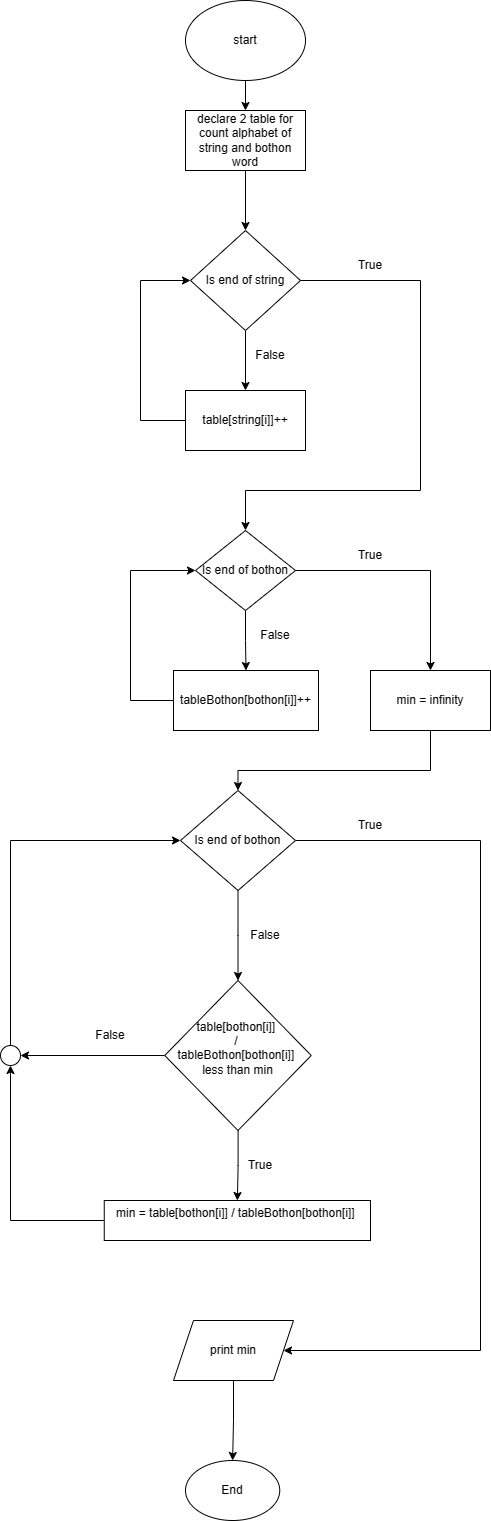

The diagram above was exported from draw.io. Its source (the exported page's mxGraphModel, read from the mxfile embedded in the PNG):
<mxGraphModel dx="1434" dy="788" grid="1" gridSize="10" guides="1" tooltips="1" connect="1" arrows="1" fold="1" page="1" pageScale="1" pageWidth="850" pageHeight="1100" math="0" shadow="0">
  <root>
    <mxCell id="0" />
    <mxCell id="1" parent="0" />
    <mxCell id="5NF5CxmIub6jlHGODeHc-15" style="edgeStyle=orthogonalEdgeStyle;rounded=0;orthogonalLoop=1;jettySize=auto;html=1;entryX=0.5;entryY=0;entryDx=0;entryDy=0;" parent="1" source="5NF5CxmIub6jlHGODeHc-1" target="5NF5CxmIub6jlHGODeHc-2" edge="1">
      <mxGeometry relative="1" as="geometry" />
    </mxCell>
    <mxCell id="5NF5CxmIub6jlHGODeHc-1" value="start" style="ellipse;whiteSpace=wrap;html=1;" parent="1" vertex="1">
      <mxGeometry x="365" y="20" width="120" height="80" as="geometry" />
    </mxCell>
    <mxCell id="5NF5CxmIub6jlHGODeHc-14" style="edgeStyle=orthogonalEdgeStyle;rounded=0;orthogonalLoop=1;jettySize=auto;html=1;entryX=0.5;entryY=0;entryDx=0;entryDy=0;" parent="1" source="5NF5CxmIub6jlHGODeHc-2" target="5NF5CxmIub6jlHGODeHc-6" edge="1">
      <mxGeometry relative="1" as="geometry" />
    </mxCell>
    <mxCell id="5NF5CxmIub6jlHGODeHc-2" value="declare 2 table for count alphabet of string and bothon word" style="rounded=0;whiteSpace=wrap;html=1;" parent="1" vertex="1">
      <mxGeometry x="365" y="130" width="120" height="60" as="geometry" />
    </mxCell>
    <mxCell id="5NF5CxmIub6jlHGODeHc-8" style="edgeStyle=orthogonalEdgeStyle;rounded=0;orthogonalLoop=1;jettySize=auto;html=1;" parent="1" source="5NF5CxmIub6jlHGODeHc-6" target="5NF5CxmIub6jlHGODeHc-7" edge="1">
      <mxGeometry relative="1" as="geometry" />
    </mxCell>
    <mxCell id="5NF5CxmIub6jlHGODeHc-22" style="edgeStyle=orthogonalEdgeStyle;rounded=0;orthogonalLoop=1;jettySize=auto;html=1;entryX=0.5;entryY=0;entryDx=0;entryDy=0;" parent="1" source="5NF5CxmIub6jlHGODeHc-6" target="5NF5CxmIub6jlHGODeHc-16" edge="1">
      <mxGeometry relative="1" as="geometry">
        <Array as="points">
          <mxPoint x="600" y="300" />
          <mxPoint x="600" y="510" />
          <mxPoint x="425" y="510" />
        </Array>
      </mxGeometry>
    </mxCell>
    <mxCell id="5NF5CxmIub6jlHGODeHc-6" value="Is end of string" style="rhombus;whiteSpace=wrap;html=1;" parent="1" vertex="1">
      <mxGeometry x="370" y="250" width="110" height="100" as="geometry" />
    </mxCell>
    <mxCell id="5NF5CxmIub6jlHGODeHc-11" style="edgeStyle=orthogonalEdgeStyle;rounded=0;orthogonalLoop=1;jettySize=auto;html=1;entryX=0;entryY=0.5;entryDx=0;entryDy=0;" parent="1" source="5NF5CxmIub6jlHGODeHc-7" target="5NF5CxmIub6jlHGODeHc-6" edge="1">
      <mxGeometry relative="1" as="geometry">
        <Array as="points">
          <mxPoint x="320" y="440" />
          <mxPoint x="320" y="300" />
        </Array>
      </mxGeometry>
    </mxCell>
    <mxCell id="5NF5CxmIub6jlHGODeHc-7" value="table[string[i]]++" style="rounded=0;whiteSpace=wrap;html=1;" parent="1" vertex="1">
      <mxGeometry x="365" y="410" width="120" height="60" as="geometry" />
    </mxCell>
    <mxCell id="5NF5CxmIub6jlHGODeHc-9" value="False" style="text;html=1;align=center;verticalAlign=middle;whiteSpace=wrap;rounded=0;" parent="1" vertex="1">
      <mxGeometry x="420" y="360" width="60" height="30" as="geometry" />
    </mxCell>
    <mxCell id="5NF5CxmIub6jlHGODeHc-13" value="True" style="text;html=1;align=center;verticalAlign=middle;whiteSpace=wrap;rounded=0;" parent="1" vertex="1">
      <mxGeometry x="520" y="270" width="60" height="30" as="geometry" />
    </mxCell>
    <mxCell id="5NF5CxmIub6jlHGODeHc-23" style="edgeStyle=orthogonalEdgeStyle;rounded=0;orthogonalLoop=1;jettySize=auto;html=1;entryX=0.5;entryY=0;entryDx=0;entryDy=0;" parent="1" source="5NF5CxmIub6jlHGODeHc-16" target="5NF5CxmIub6jlHGODeHc-18" edge="1">
      <mxGeometry relative="1" as="geometry" />
    </mxCell>
    <mxCell id="5NF5CxmIub6jlHGODeHc-33" style="edgeStyle=orthogonalEdgeStyle;rounded=0;orthogonalLoop=1;jettySize=auto;html=1;entryX=0.5;entryY=0;entryDx=0;entryDy=0;" parent="1" source="5NF5CxmIub6jlHGODeHc-16" target="5NF5CxmIub6jlHGODeHc-32" edge="1">
      <mxGeometry relative="1" as="geometry" />
    </mxCell>
    <mxCell id="5NF5CxmIub6jlHGODeHc-16" value="Is end of bothon" style="rhombus;whiteSpace=wrap;html=1;" parent="1" vertex="1">
      <mxGeometry x="375" y="550" width="100" height="80" as="geometry" />
    </mxCell>
    <mxCell id="5NF5CxmIub6jlHGODeHc-24" style="edgeStyle=orthogonalEdgeStyle;rounded=0;orthogonalLoop=1;jettySize=auto;html=1;entryX=0;entryY=0.5;entryDx=0;entryDy=0;" parent="1" source="5NF5CxmIub6jlHGODeHc-18" target="5NF5CxmIub6jlHGODeHc-16" edge="1">
      <mxGeometry relative="1" as="geometry">
        <Array as="points">
          <mxPoint x="310" y="720" />
          <mxPoint x="310" y="590" />
        </Array>
      </mxGeometry>
    </mxCell>
    <mxCell id="5NF5CxmIub6jlHGODeHc-18" value="tableBothon[bothon[i]]++" style="rounded=0;whiteSpace=wrap;html=1;" parent="1" vertex="1">
      <mxGeometry x="353" y="690" width="145" height="60" as="geometry" />
    </mxCell>
    <mxCell id="5NF5CxmIub6jlHGODeHc-25" value="False" style="text;html=1;align=center;verticalAlign=middle;whiteSpace=wrap;rounded=0;" parent="1" vertex="1">
      <mxGeometry x="425" y="640" width="60" height="30" as="geometry" />
    </mxCell>
    <mxCell id="5NF5CxmIub6jlHGODeHc-29" style="edgeStyle=orthogonalEdgeStyle;rounded=0;orthogonalLoop=1;jettySize=auto;html=1;" parent="1" source="5NF5CxmIub6jlHGODeHc-26" edge="1">
      <mxGeometry relative="1" as="geometry">
        <mxPoint x="417.5" y="1000" as="targetPoint" />
      </mxGeometry>
    </mxCell>
    <mxCell id="5NF5CxmIub6jlHGODeHc-53" style="edgeStyle=orthogonalEdgeStyle;rounded=0;orthogonalLoop=1;jettySize=auto;html=1;entryX=1;entryY=0.5;entryDx=0;entryDy=0;" parent="1" source="5NF5CxmIub6jlHGODeHc-26" target="5NF5CxmIub6jlHGODeHc-52" edge="1">
      <mxGeometry relative="1" as="geometry">
        <mxPoint x="640" y="1373.2000732421875" as="targetPoint" />
        <Array as="points">
          <mxPoint x="660" y="860" />
          <mxPoint x="660" y="1370" />
        </Array>
      </mxGeometry>
    </mxCell>
    <mxCell id="5NF5CxmIub6jlHGODeHc-26" value="Is end of bothon" style="rhombus;whiteSpace=wrap;html=1;" parent="1" vertex="1">
      <mxGeometry x="360" y="810" width="115" height="100" as="geometry" />
    </mxCell>
    <mxCell id="5NF5CxmIub6jlHGODeHc-35" style="edgeStyle=orthogonalEdgeStyle;rounded=0;orthogonalLoop=1;jettySize=auto;html=1;entryX=0.5;entryY=0;entryDx=0;entryDy=0;" parent="1" source="5NF5CxmIub6jlHGODeHc-32" target="5NF5CxmIub6jlHGODeHc-26" edge="1">
      <mxGeometry relative="1" as="geometry">
        <Array as="points">
          <mxPoint x="610" y="790" />
          <mxPoint x="418" y="790" />
        </Array>
      </mxGeometry>
    </mxCell>
    <mxCell id="5NF5CxmIub6jlHGODeHc-32" value="min = infinity" style="rounded=0;whiteSpace=wrap;html=1;" parent="1" vertex="1">
      <mxGeometry x="550" y="690" width="120" height="60" as="geometry" />
    </mxCell>
    <mxCell id="5NF5CxmIub6jlHGODeHc-40" style="edgeStyle=orthogonalEdgeStyle;rounded=0;orthogonalLoop=1;jettySize=auto;html=1;entryX=0.5;entryY=0;entryDx=0;entryDy=0;" parent="1" source="5NF5CxmIub6jlHGODeHc-37" target="5NF5CxmIub6jlHGODeHc-39" edge="1">
      <mxGeometry relative="1" as="geometry" />
    </mxCell>
    <mxCell id="5NF5CxmIub6jlHGODeHc-45" style="edgeStyle=orthogonalEdgeStyle;rounded=0;orthogonalLoop=1;jettySize=auto;html=1;entryX=1;entryY=0.5;entryDx=0;entryDy=0;" parent="1" source="5NF5CxmIub6jlHGODeHc-37" target="5NF5CxmIub6jlHGODeHc-47" edge="1">
      <mxGeometry relative="1" as="geometry">
        <mxPoint x="190" y="1075" as="targetPoint" />
      </mxGeometry>
    </mxCell>
    <mxCell id="5NF5CxmIub6jlHGODeHc-37" value="table[bothon[i]]&amp;nbsp;&lt;div&gt;/&amp;nbsp;&lt;/div&gt;&lt;div&gt;tableBothon[bothon[i]]&amp;nbsp;&lt;/div&gt;&lt;div&gt;less than min&lt;br&gt;&lt;div&gt;&lt;br&gt;&lt;/div&gt;&lt;/div&gt;" style="rhombus;whiteSpace=wrap;html=1;" parent="1" vertex="1">
      <mxGeometry x="344.25" y="1000" width="146.5" height="150" as="geometry" />
    </mxCell>
    <mxCell id="5NF5CxmIub6jlHGODeHc-38" value="False" style="text;html=1;align=center;verticalAlign=middle;whiteSpace=wrap;rounded=0;" parent="1" vertex="1">
      <mxGeometry x="415" y="940" width="60" height="30" as="geometry" />
    </mxCell>
    <mxCell id="5NF5CxmIub6jlHGODeHc-48" style="edgeStyle=orthogonalEdgeStyle;rounded=0;orthogonalLoop=1;jettySize=auto;html=1;entryX=0.5;entryY=1;entryDx=0;entryDy=0;" parent="1" source="5NF5CxmIub6jlHGODeHc-39" target="5NF5CxmIub6jlHGODeHc-47" edge="1">
      <mxGeometry relative="1" as="geometry" />
    </mxCell>
    <mxCell id="5NF5CxmIub6jlHGODeHc-39" value="min = table[bothon[i]]&amp;nbsp;&lt;span style=&quot;background-color: initial;&quot;&gt;/&amp;nbsp;&lt;/span&gt;&lt;span style=&quot;background-color: initial;&quot;&gt;tableBothon[bothon[i]]&amp;nbsp;&lt;/span&gt;&lt;span style=&quot;background-color: initial;&quot;&gt;&lt;br&gt;&lt;/span&gt;&amp;nbsp;" style="rounded=0;whiteSpace=wrap;html=1;" parent="1" vertex="1">
      <mxGeometry x="283.75" y="1220" width="266.25" height="40" as="geometry" />
    </mxCell>
    <mxCell id="5NF5CxmIub6jlHGODeHc-42" value="True" style="text;html=1;align=center;verticalAlign=middle;whiteSpace=wrap;rounded=0;" parent="1" vertex="1">
      <mxGeometry x="410" y="1170" width="60" height="30" as="geometry" />
    </mxCell>
    <mxCell id="5NF5CxmIub6jlHGODeHc-46" value="False" style="text;html=1;align=center;verticalAlign=middle;whiteSpace=wrap;rounded=0;" parent="1" vertex="1">
      <mxGeometry x="260" y="1040" width="60" height="30" as="geometry" />
    </mxCell>
    <mxCell id="5NF5CxmIub6jlHGODeHc-49" style="edgeStyle=orthogonalEdgeStyle;rounded=0;orthogonalLoop=1;jettySize=auto;html=1;entryX=0;entryY=0.5;entryDx=0;entryDy=0;" parent="1" source="5NF5CxmIub6jlHGODeHc-47" target="5NF5CxmIub6jlHGODeHc-26" edge="1">
      <mxGeometry relative="1" as="geometry">
        <Array as="points">
          <mxPoint x="190" y="860" />
        </Array>
      </mxGeometry>
    </mxCell>
    <mxCell id="5NF5CxmIub6jlHGODeHc-47" value="" style="ellipse;whiteSpace=wrap;html=1;aspect=fixed;" parent="1" vertex="1">
      <mxGeometry x="180" y="1065" width="20" height="20" as="geometry" />
    </mxCell>
    <mxCell id="5NF5CxmIub6jlHGODeHc-56" style="edgeStyle=orthogonalEdgeStyle;rounded=0;orthogonalLoop=1;jettySize=auto;html=1;" parent="1" source="5NF5CxmIub6jlHGODeHc-52" target="5NF5CxmIub6jlHGODeHc-55" edge="1">
      <mxGeometry relative="1" as="geometry" />
    </mxCell>
    <mxCell id="5NF5CxmIub6jlHGODeHc-52" value="print min" style="shape=parallelogram;perimeter=parallelogramPerimeter;whiteSpace=wrap;html=1;fixedSize=1;" parent="1" vertex="1">
      <mxGeometry x="353" y="1340" width="120" height="60" as="geometry" />
    </mxCell>
    <mxCell id="5NF5CxmIub6jlHGODeHc-54" value="True" style="text;html=1;align=center;verticalAlign=middle;whiteSpace=wrap;rounded=0;" parent="1" vertex="1">
      <mxGeometry x="520" y="830" width="60" height="30" as="geometry" />
    </mxCell>
    <mxCell id="5NF5CxmIub6jlHGODeHc-55" value="End" style="ellipse;whiteSpace=wrap;html=1;" parent="1" vertex="1">
      <mxGeometry x="365" y="1480" width="94.25" height="60" as="geometry" />
    </mxCell>
    <mxCell id="5NF5CxmIub6jlHGODeHc-57" value="True" style="text;html=1;align=center;verticalAlign=middle;whiteSpace=wrap;rounded=0;" parent="1" vertex="1">
      <mxGeometry x="520" y="560" width="60" height="30" as="geometry" />
    </mxCell>
  </root>
</mxGraphModel>